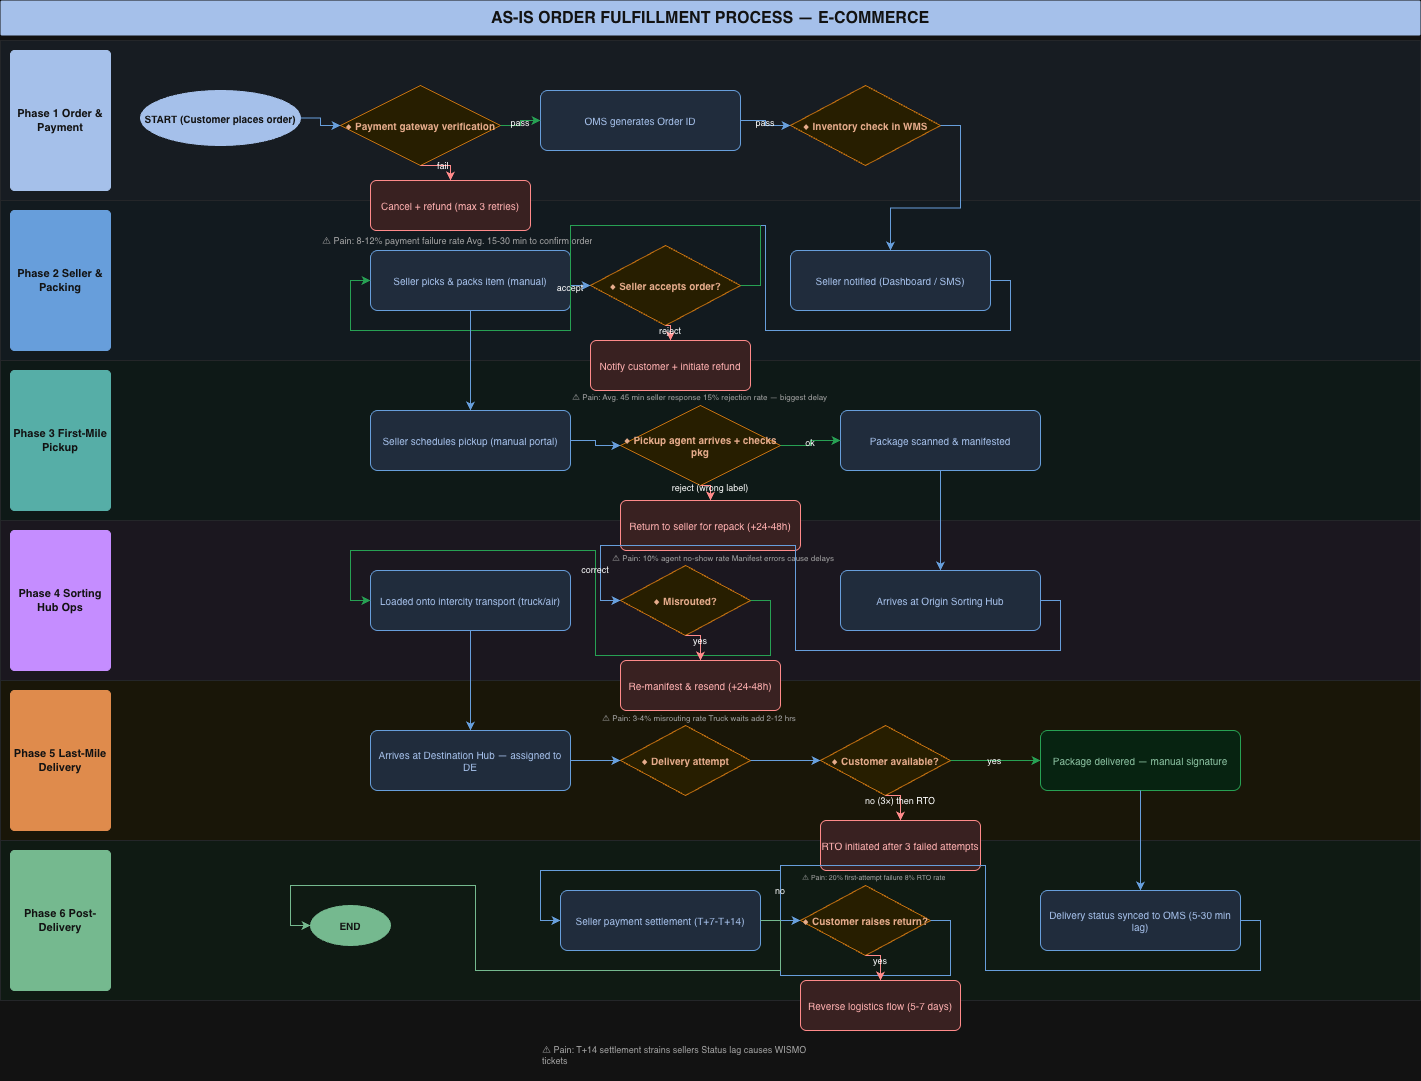

The diagram above was exported from draw.io. Its source (the exported page's mxGraphModel, read from the mxfile embedded in the PNG):
<mxGraphModel dx="1720" dy="1113" grid="1" gridSize="10" guides="1" tooltips="1" connect="1" arrows="1" fold="1" page="1" pageScale="1" pageWidth="1654" pageHeight="1169" math="0" shadow="0">
  <root>
    <mxCell id="0" />
    <mxCell id="1" parent="0" />
    <mxCell id="2" parent="1" style="fillColor=#EEF4FB;strokeColor=#E5E7EB;fontSize=0;" value="" vertex="1">
      <mxGeometry height="160" width="1420" y="40" as="geometry" />
    </mxCell>
    <mxCell id="3" parent="1" style="fillColor=#1B3A6B;strokeColor=#1B3A6B;fontColor=#FFFFFF;fontSize=11;fontStyle=1;align=center;verticalAlign=middle;whiteSpace=wrap;rounded=1;arcSize=4;" value="Phase 1 Order &amp; Payment" vertex="1">
      <mxGeometry height="140" width="100" x="10" y="50" as="geometry" />
    </mxCell>
    <mxCell id="4" parent="1" style="fillColor=#F0F9FF;strokeColor=#E5E7EB;fontSize=0;" value="" vertex="1">
      <mxGeometry height="160" width="1420" y="200" as="geometry" />
    </mxCell>
    <mxCell id="5" parent="1" style="fillColor=#2E6DB4;strokeColor=#2E6DB4;fontColor=#FFFFFF;fontSize=11;fontStyle=1;align=center;verticalAlign=middle;whiteSpace=wrap;rounded=1;arcSize=4;" value="Phase 2 Seller &amp; Packing" vertex="1">
      <mxGeometry height="140" width="100" x="10" y="210" as="geometry" />
    </mxCell>
    <mxCell id="6" parent="1" style="fillColor=#F0FDFA;strokeColor=#E5E7EB;fontSize=0;" value="" vertex="1">
      <mxGeometry height="160" width="1420" y="360" as="geometry" />
    </mxCell>
    <mxCell id="7" parent="1" style="fillColor=#0F766E;strokeColor=#0F766E;fontColor=#FFFFFF;fontSize=11;fontStyle=1;align=center;verticalAlign=middle;whiteSpace=wrap;rounded=1;arcSize=4;" value="Phase 3 First-Mile Pickup" vertex="1">
      <mxGeometry height="140" width="100" x="10" y="370" as="geometry" />
    </mxCell>
    <mxCell id="8" parent="1" style="fillColor=#FAF5FF;strokeColor=#E5E7EB;fontSize=0;" value="" vertex="1">
      <mxGeometry height="160" width="1420" y="520" as="geometry" />
    </mxCell>
    <mxCell id="9" parent="1" style="fillColor=#7C3AED;strokeColor=#7C3AED;fontColor=#FFFFFF;fontSize=11;fontStyle=1;align=center;verticalAlign=middle;whiteSpace=wrap;rounded=1;arcSize=4;" value="Phase 4 Sorting Hub Ops" vertex="1">
      <mxGeometry height="140" width="100" x="10" y="530" as="geometry" />
    </mxCell>
    <mxCell id="10" parent="1" style="fillColor=#FFFBEB;strokeColor=#E5E7EB;fontSize=0;" value="" vertex="1">
      <mxGeometry height="160" width="1420" y="680" as="geometry" />
    </mxCell>
    <mxCell id="11" parent="1" style="fillColor=#B45309;strokeColor=#B45309;fontColor=#FFFFFF;fontSize=11;fontStyle=1;align=center;verticalAlign=middle;whiteSpace=wrap;rounded=1;arcSize=4;" value="Phase 5 Last-Mile Delivery" vertex="1">
      <mxGeometry height="140" width="100" x="10" y="690" as="geometry" />
    </mxCell>
    <mxCell id="12" parent="1" style="fillColor=#F0FDF4;strokeColor=#E5E7EB;fontSize=0;" value="" vertex="1">
      <mxGeometry height="160" width="1420" y="840" as="geometry" />
    </mxCell>
    <mxCell id="13" parent="1" style="fillColor=#166534;strokeColor=#166534;fontColor=#FFFFFF;fontSize=11;fontStyle=1;align=center;verticalAlign=middle;whiteSpace=wrap;rounded=1;arcSize=4;" value="Phase 6 Post-Delivery" vertex="1">
      <mxGeometry height="140" width="100" x="10" y="850" as="geometry" />
    </mxCell>
    <mxCell id="14" parent="1" style="ellipse;whiteSpace=wrap;html=1;fillColor=#1B3A6B;fontColor=#FFFFFF;strokeColor=#1B3A6B;fontSize=10;fontStyle=1;" value="START (Customer places order)" vertex="1">
      <mxGeometry height="55" width="160" x="140" y="90" as="geometry" />
    </mxCell>
    <mxCell id="18" parent="1" style="rhombus;whiteSpace=wrap;html=1;fillColor=#FEF3C7;fontColor=#78350F;strokeColor=#D97706;fontSize=10;fontStyle=1;" value="◆ Payment gateway verification" vertex="1">
      <mxGeometry height="80" width="160" x="340" y="85" as="geometry" />
    </mxCell>
    <mxCell id="16" parent="1" style="rounded=1;whiteSpace=wrap;html=1;fillColor=#D6E4F7;fontColor=#1B3A6B;strokeColor=#2E6DB4;fontSize=10;fontStyle=0;arcSize=12;" value="OMS generates Order ID" vertex="1">
      <mxGeometry height="60" width="200" x="540" y="90" as="geometry" />
    </mxCell>
    <mxCell id="19" parent="1" style="rhombus;whiteSpace=wrap;html=1;fillColor=#FEF3C7;fontColor=#78350F;strokeColor=#D97706;fontSize=10;fontStyle=1;" value="◆ Inventory check in WMS" vertex="1">
      <mxGeometry height="80" width="150" x="790" y="85" as="geometry" />
    </mxCell>
    <mxCell id="20" parent="1" style="rounded=1;whiteSpace=wrap;html=1;fillColor=#FEE2E2;fontColor=#7F1D1D;strokeColor=#DC2626;fontSize=10;fontStyle=0;arcSize=12;" value="Cancel + refund (max 3 retries)" vertex="1">
      <mxGeometry height="50" width="160" x="370" y="180" as="geometry" />
    </mxCell>
    <mxCell id="48" parent="1" style="text;html=1;strokeColor=none;fillColor=none;align=left;verticalAlign=top;whiteSpace=wrap;overflow=hidden;fontSize=9;fontColor=#555555;" value="⚠ Pain: 8-12% payment failure rate Avg. 15-30 min to confirm order" vertex="1">
      <mxGeometry height="40" width="280" x="320" y="229" as="geometry" />
    </mxCell>
    <mxCell id="49" edge="1" parent="1" source="14" style="edgeStyle=orthogonalEdgeStyle;rounded=0;orthogonalLoop=1;jettySize=auto;exitX=1;exitY=0.5;exitDx=0;exitDy=0;entryX=0;entryY=0.5;entryDx=0;entryDy=0;strokeColor=#2E6DB4;fontSize=9;labelBackgroundColor=none;" target="18" value="">
      <mxGeometry relative="1" as="geometry" />
    </mxCell>
    <mxCell id="50" edge="1" parent="1" source="18" style="edgeStyle=orthogonalEdgeStyle;rounded=0;orthogonalLoop=1;jettySize=auto;exitX=1;exitY=0.5;exitDx=0;exitDy=0;entryX=0;entryY=0.5;entryDx=0;entryDy=0;strokeColor=#16A34A;fontSize=9;labelBackgroundColor=none;" target="16" value="pass">
      <mxGeometry relative="1" as="geometry" />
    </mxCell>
    <mxCell id="51" edge="1" parent="1" source="16" style="edgeStyle=orthogonalEdgeStyle;rounded=0;orthogonalLoop=1;jettySize=auto;exitX=1;exitY=0.5;exitDx=0;exitDy=0;entryX=0;entryY=0.5;entryDx=0;entryDy=0;strokeColor=#2E6DB4;fontSize=9;labelBackgroundColor=none;" target="19" value="pass">
      <mxGeometry relative="1" as="geometry" />
    </mxCell>
    <mxCell id="52" edge="1" parent="1" source="18" style="edgeStyle=orthogonalEdgeStyle;rounded=0;orthogonalLoop=1;jettySize=auto;exitX=0.5;exitY=1;exitDx=0;exitDy=0;entryX=0.5;entryY=0;entryDx=0;entryDy=0;strokeColor=#DC2626;fontSize=9;labelBackgroundColor=none;" target="20" value="fail">
      <mxGeometry relative="1" as="geometry" />
    </mxCell>
    <mxCell id="21" parent="1" style="rounded=1;whiteSpace=wrap;html=1;fillColor=#D6E4F7;fontColor=#1B3A6B;strokeColor=#2E6DB4;fontSize=10;fontStyle=0;arcSize=12;" value="Seller notified (Dashboard / SMS)" vertex="1">
      <mxGeometry height="60" width="200" x="790" y="250" as="geometry" />
    </mxCell>
    <mxCell id="24" parent="1" style="rhombus;whiteSpace=wrap;html=1;fillColor=#FEF3C7;fontColor=#78350F;strokeColor=#D97706;fontSize=10;fontStyle=1;" value="◆ Seller accepts order?" vertex="1">
      <mxGeometry height="80" width="150" x="590" y="245" as="geometry" />
    </mxCell>
    <mxCell id="23" parent="1" style="rounded=1;whiteSpace=wrap;html=1;fillColor=#D6E4F7;fontColor=#1B3A6B;strokeColor=#2E6DB4;fontSize=10;fontStyle=0;arcSize=12;" value="Seller picks &amp; packs item (manual)" vertex="1">
      <mxGeometry height="60" width="200" x="370" y="250" as="geometry" />
    </mxCell>
    <mxCell id="25" parent="1" style="rounded=1;whiteSpace=wrap;html=1;fillColor=#FEE2E2;fontColor=#7F1D1D;strokeColor=#DC2626;fontSize=10;fontStyle=0;arcSize=12;" value="Notify customer + initiate refund" vertex="1">
      <mxGeometry height="50" width="160" x="590" y="340" as="geometry" />
    </mxCell>
    <mxCell id="53" parent="1" style="text;html=1;strokeColor=none;fillColor=none;align=left;verticalAlign=top;whiteSpace=wrap;overflow=hidden;fontSize=8;fontColor=#555555;" value="⚠ Pain: Avg. 45 min seller response 15% rejection rate — biggest delay" vertex="1">
      <mxGeometry height="40" width="280" x="570" y="386" as="geometry" />
    </mxCell>
    <mxCell id="54" edge="1" parent="1" source="19" style="edgeStyle=orthogonalEdgeStyle;rounded=0;orthogonalLoop=1;jettySize=auto;exitX=1;exitY=0.5;exitDx=0;exitDy=0;entryX=0.5;entryY=0;entryDx=0;entryDy=0;strokeColor=#2E6DB4;fontSize=9;labelBackgroundColor=none;" target="21" value="">
      <mxGeometry relative="1" as="geometry" />
    </mxCell>
    <mxCell id="55" edge="1" parent="1" source="21" style="edgeStyle=orthogonalEdgeStyle;rounded=0;orthogonalLoop=1;jettySize=auto;exitX=1;exitY=0.5;exitDx=0;exitDy=0;entryX=0;entryY=0.5;entryDx=0;entryDy=0;strokeColor=#2E6DB4;fontSize=9;labelBackgroundColor=none;" target="24" value="">
      <mxGeometry relative="1" as="geometry" />
    </mxCell>
    <mxCell id="56" edge="1" parent="1" source="24" style="edgeStyle=orthogonalEdgeStyle;rounded=0;orthogonalLoop=1;jettySize=auto;exitX=1;exitY=0.5;exitDx=0;exitDy=0;entryX=0;entryY=0.5;entryDx=0;entryDy=0;strokeColor=#16A34A;fontSize=9;labelBackgroundColor=none;" target="23" value="accept">
      <mxGeometry relative="1" as="geometry" />
    </mxCell>
    <mxCell id="57" edge="1" parent="1" source="24" style="edgeStyle=orthogonalEdgeStyle;rounded=0;orthogonalLoop=1;jettySize=auto;exitX=0.5;exitY=1;exitDx=0;exitDy=0;entryX=0.5;entryY=0;entryDx=0;entryDy=0;strokeColor=#DC2626;fontSize=9;labelBackgroundColor=none;" target="25" value="reject">
      <mxGeometry relative="1" as="geometry" />
    </mxCell>
    <mxCell id="26" parent="1" style="rounded=1;whiteSpace=wrap;html=1;fillColor=#D6E4F7;fontColor=#1B3A6B;strokeColor=#2E6DB4;fontSize=10;fontStyle=0;arcSize=12;" value="Seller schedules pickup (manual portal)" vertex="1">
      <mxGeometry height="60" width="200" x="370" y="410" as="geometry" />
    </mxCell>
    <mxCell id="29" parent="1" style="rhombus;whiteSpace=wrap;html=1;fillColor=#FEF3C7;fontColor=#78350F;strokeColor=#D97706;fontSize=10;fontStyle=1;" value="◆ Pickup agent arrives + checks pkg" vertex="1">
      <mxGeometry height="80" width="160" x="620" y="405" as="geometry" />
    </mxCell>
    <mxCell id="28" parent="1" style="rounded=1;whiteSpace=wrap;html=1;fillColor=#D6E4F7;fontColor=#1B3A6B;strokeColor=#2E6DB4;fontSize=10;fontStyle=0;arcSize=12;" value="Package scanned &amp; manifested" vertex="1">
      <mxGeometry height="60" width="200" x="840" y="410" as="geometry" />
    </mxCell>
    <mxCell id="30" parent="1" style="rounded=1;whiteSpace=wrap;html=1;fillColor=#FEE2E2;fontColor=#7F1D1D;strokeColor=#DC2626;fontSize=10;fontStyle=0;arcSize=12;" value="Return to seller for repack (+24-48h)" vertex="1">
      <mxGeometry height="50" width="180" x="620" y="500" as="geometry" />
    </mxCell>
    <mxCell id="58" parent="1" style="text;html=1;strokeColor=none;fillColor=none;align=left;verticalAlign=top;whiteSpace=wrap;overflow=hidden;fontSize=8;fontColor=#555555;" value="⚠ Pain: 10% agent no-show rate Manifest errors cause delays" vertex="1">
      <mxGeometry height="40" width="260" x="610" y="547" as="geometry" />
    </mxCell>
    <mxCell id="59" edge="1" parent="1" source="23" style="edgeStyle=orthogonalEdgeStyle;rounded=0;orthogonalLoop=1;jettySize=auto;exitX=0.5;exitY=1;exitDx=0;exitDy=0;entryX=0.5;entryY=0;entryDx=0;entryDy=0;strokeColor=#2E6DB4;fontSize=9;labelBackgroundColor=none;" target="26" value="">
      <mxGeometry relative="1" as="geometry" />
    </mxCell>
    <mxCell id="60" edge="1" parent="1" source="26" style="edgeStyle=orthogonalEdgeStyle;rounded=0;orthogonalLoop=1;jettySize=auto;exitX=1;exitY=0.5;exitDx=0;exitDy=0;entryX=0;entryY=0.5;entryDx=0;entryDy=0;strokeColor=#2E6DB4;fontSize=9;labelBackgroundColor=none;" target="29" value="">
      <mxGeometry relative="1" as="geometry" />
    </mxCell>
    <mxCell id="61" edge="1" parent="1" source="29" style="edgeStyle=orthogonalEdgeStyle;rounded=0;orthogonalLoop=1;jettySize=auto;exitX=1;exitY=0.5;exitDx=0;exitDy=0;entryX=0;entryY=0.5;entryDx=0;entryDy=0;strokeColor=#16A34A;fontSize=9;labelBackgroundColor=none;" target="28" value="ok">
      <mxGeometry relative="1" as="geometry" />
    </mxCell>
    <mxCell id="62" edge="1" parent="1" source="29" style="edgeStyle=orthogonalEdgeStyle;rounded=0;orthogonalLoop=1;jettySize=auto;exitX=0.5;exitY=1;exitDx=0;exitDy=0;entryX=0.5;entryY=0;entryDx=0;entryDy=0;strokeColor=#DC2626;fontSize=9;labelBackgroundColor=none;" target="30" value="reject (wrong label)">
      <mxGeometry relative="1" as="geometry" />
    </mxCell>
    <mxCell id="31" parent="1" style="rounded=1;whiteSpace=wrap;html=1;fillColor=#D6E4F7;fontColor=#1B3A6B;strokeColor=#2E6DB4;fontSize=10;fontStyle=0;arcSize=12;" value="Arrives at Origin Sorting Hub" vertex="1">
      <mxGeometry height="60" width="200" x="840" y="570" as="geometry" />
    </mxCell>
    <mxCell id="34" parent="1" style="rhombus;whiteSpace=wrap;html=1;fillColor=#FEF3C7;fontColor=#78350F;strokeColor=#D97706;fontSize=10;fontStyle=1;" value="◆ Misrouted?" vertex="1">
      <mxGeometry height="70" width="130" x="620" y="565" as="geometry" />
    </mxCell>
    <mxCell id="33" parent="1" style="rounded=1;whiteSpace=wrap;html=1;fillColor=#D6E4F7;fontColor=#1B3A6B;strokeColor=#2E6DB4;fontSize=10;fontStyle=0;arcSize=12;" value="Loaded onto intercity transport (truck/air)" vertex="1">
      <mxGeometry height="60" width="200" x="370" y="570" as="geometry" />
    </mxCell>
    <mxCell id="35" parent="1" style="rounded=1;whiteSpace=wrap;html=1;fillColor=#FEE2E2;fontColor=#7F1D1D;strokeColor=#DC2626;fontSize=10;fontStyle=0;arcSize=12;" value="Re-manifest &amp; resend (+24-48h)" vertex="1">
      <mxGeometry height="50" width="160" x="620" y="660" as="geometry" />
    </mxCell>
    <mxCell id="63" parent="1" style="text;html=1;strokeColor=none;fillColor=none;align=left;verticalAlign=top;whiteSpace=wrap;overflow=hidden;fontSize=8;fontColor=#555555;" value="⚠ Pain: 3-4% misrouting rate Truck waits add 2-12 hrs" vertex="1">
      <mxGeometry height="40" width="260" x="600" y="707" as="geometry" />
    </mxCell>
    <mxCell id="64" edge="1" parent="1" source="28" style="edgeStyle=orthogonalEdgeStyle;rounded=0;orthogonalLoop=1;jettySize=auto;exitX=0.5;exitY=1;exitDx=0;exitDy=0;entryX=0.5;entryY=0;entryDx=0;entryDy=0;strokeColor=#2E6DB4;fontSize=9;labelBackgroundColor=none;" target="31" value="">
      <mxGeometry relative="1" as="geometry" />
    </mxCell>
    <mxCell id="65" edge="1" parent="1" source="31" style="edgeStyle=orthogonalEdgeStyle;rounded=0;orthogonalLoop=1;jettySize=auto;exitX=1;exitY=0.5;exitDx=0;exitDy=0;entryX=0;entryY=0.5;entryDx=0;entryDy=0;strokeColor=#2E6DB4;fontSize=9;labelBackgroundColor=none;" target="34" value="">
      <mxGeometry relative="1" as="geometry" />
    </mxCell>
    <mxCell id="66" edge="1" parent="1" source="34" style="edgeStyle=orthogonalEdgeStyle;rounded=0;orthogonalLoop=1;jettySize=auto;exitX=1;exitY=0.5;exitDx=0;exitDy=0;entryX=0;entryY=0.5;entryDx=0;entryDy=0;strokeColor=#16A34A;fontSize=9;labelBackgroundColor=none;" target="33" value="correct">
      <mxGeometry relative="1" as="geometry" />
    </mxCell>
    <mxCell id="67" edge="1" parent="1" source="34" style="edgeStyle=orthogonalEdgeStyle;rounded=0;orthogonalLoop=1;jettySize=auto;exitX=0.5;exitY=1;exitDx=0;exitDy=0;entryX=0.5;entryY=0;entryDx=0;entryDy=0;strokeColor=#DC2626;fontSize=9;labelBackgroundColor=none;" target="35" value="yes">
      <mxGeometry relative="1" as="geometry" />
    </mxCell>
    <mxCell id="36" parent="1" style="rounded=1;whiteSpace=wrap;html=1;fillColor=#D6E4F7;fontColor=#1B3A6B;strokeColor=#2E6DB4;fontSize=10;fontStyle=0;arcSize=12;" value="Arrives at Destination Hub — assigned to DE" vertex="1">
      <mxGeometry height="60" width="200" x="370" y="730" as="geometry" />
    </mxCell>
    <mxCell id="39" parent="1" style="rhombus;whiteSpace=wrap;html=1;fillColor=#FEF3C7;fontColor=#78350F;strokeColor=#D97706;fontSize=10;fontStyle=1;" value="◆ Delivery attempt" vertex="1">
      <mxGeometry height="70" width="130" x="620" y="725" as="geometry" />
    </mxCell>
    <mxCell id="40" parent="1" style="rhombus;whiteSpace=wrap;html=1;fillColor=#FEF3C7;fontColor=#78350F;strokeColor=#D97706;fontSize=10;fontStyle=1;" value="◆ Customer available?" vertex="1">
      <mxGeometry height="70" width="130" x="820" y="725" as="geometry" />
    </mxCell>
    <mxCell id="41" parent="1" style="rounded=1;whiteSpace=wrap;html=1;fillColor=#FEE2E2;fontColor=#7F1D1D;strokeColor=#DC2626;fontSize=10;fontStyle=0;arcSize=12;" value="RTO initiated after 3 failed attempts" vertex="1">
      <mxGeometry height="50" width="160" x="820" y="820" as="geometry" />
    </mxCell>
    <mxCell id="38" parent="1" style="rounded=1;whiteSpace=wrap;html=1;fillColor=#DCFCE7;fontColor=#14532D;strokeColor=#16A34A;fontSize=10;fontStyle=0;arcSize=12;" value="Package delivered — manual signature" vertex="1">
      <mxGeometry height="60" width="200" x="1040" y="730" as="geometry" />
    </mxCell>
    <mxCell id="68" parent="1" style="text;html=1;strokeColor=none;fillColor=none;align=left;verticalAlign=top;whiteSpace=wrap;overflow=hidden;fontSize=7;fontColor=#555555;" value="⚠ Pain: 20% first-attempt failure 8% RTO rate" vertex="1">
      <mxGeometry height="40" width="240" x="800" y="867" as="geometry" />
    </mxCell>
    <mxCell id="69" edge="1" parent="1" source="33" style="edgeStyle=orthogonalEdgeStyle;rounded=0;orthogonalLoop=1;jettySize=auto;exitX=0.5;exitY=1;exitDx=0;exitDy=0;entryX=0.5;entryY=0;entryDx=0;entryDy=0;strokeColor=#2E6DB4;fontSize=9;labelBackgroundColor=none;" target="36" value="">
      <mxGeometry relative="1" as="geometry" />
    </mxCell>
    <mxCell id="70" edge="1" parent="1" source="36" style="edgeStyle=orthogonalEdgeStyle;rounded=0;orthogonalLoop=1;jettySize=auto;exitX=1;exitY=0.5;exitDx=0;exitDy=0;entryX=0;entryY=0.5;entryDx=0;entryDy=0;strokeColor=#2E6DB4;fontSize=9;labelBackgroundColor=none;" target="39" value="">
      <mxGeometry relative="1" as="geometry" />
    </mxCell>
    <mxCell id="71" edge="1" parent="1" source="39" style="edgeStyle=orthogonalEdgeStyle;rounded=0;orthogonalLoop=1;jettySize=auto;exitX=1;exitY=0.5;exitDx=0;exitDy=0;entryX=0;entryY=0.5;entryDx=0;entryDy=0;strokeColor=#2E6DB4;fontSize=9;labelBackgroundColor=none;" target="40" value="">
      <mxGeometry relative="1" as="geometry" />
    </mxCell>
    <mxCell id="72" edge="1" parent="1" source="40" style="edgeStyle=orthogonalEdgeStyle;rounded=0;orthogonalLoop=1;jettySize=auto;exitX=1;exitY=0.5;exitDx=0;exitDy=0;entryX=0;entryY=0.5;entryDx=0;entryDy=0;strokeColor=#16A34A;fontSize=9;labelBackgroundColor=none;" target="38" value="yes">
      <mxGeometry relative="1" as="geometry" />
    </mxCell>
    <mxCell id="73" edge="1" parent="1" source="40" style="edgeStyle=orthogonalEdgeStyle;rounded=0;orthogonalLoop=1;jettySize=auto;exitX=0.5;exitY=1;exitDx=0;exitDy=0;entryX=0.5;entryY=0;entryDx=0;entryDy=0;strokeColor=#DC2626;fontSize=9;labelBackgroundColor=none;" target="41" value="no (3×) then RTO">
      <mxGeometry relative="1" as="geometry" />
    </mxCell>
    <mxCell id="42" parent="1" style="rounded=1;whiteSpace=wrap;html=1;fillColor=#D6E4F7;fontColor=#1B3A6B;strokeColor=#2E6DB4;fontSize=10;fontStyle=0;arcSize=12;" value="Delivery status synced to OMS (5-30 min lag)" vertex="1">
      <mxGeometry height="60" width="200" x="1040" y="890" as="geometry" />
    </mxCell>
    <mxCell id="45" parent="1" style="rhombus;whiteSpace=wrap;html=1;fillColor=#FEF3C7;fontColor=#78350F;strokeColor=#D97706;fontSize=10;fontStyle=1;" value="◆ Customer raises return?" vertex="1">
      <mxGeometry height="70" width="130" x="800" y="885" as="geometry" />
    </mxCell>
    <mxCell id="44" parent="1" style="rounded=1;whiteSpace=wrap;html=1;fillColor=#D6E4F7;fontColor=#1B3A6B;strokeColor=#2E6DB4;fontSize=10;fontStyle=0;arcSize=12;" value="Seller payment settlement (T+7-T+14)" vertex="1">
      <mxGeometry height="60" width="200" x="560" y="890" as="geometry" />
    </mxCell>
    <mxCell id="47" parent="1" style="rounded=1;whiteSpace=wrap;html=1;fillColor=#FEE2E2;fontColor=#7F1D1D;strokeColor=#DC2626;fontSize=10;fontStyle=0;arcSize=12;" value="Reverse logistics flow (5-7 days)" vertex="1">
      <mxGeometry height="50" width="160" x="800" y="980" as="geometry" />
    </mxCell>
    <mxCell id="46" parent="1" style="ellipse;whiteSpace=wrap;html=1;fillColor=#166534;fontColor=#FFFFFF;strokeColor=#166534;fontSize=10;fontStyle=1;" value="END" vertex="1">
      <mxGeometry height="40" width="80" x="310" y="905" as="geometry" />
    </mxCell>
    <mxCell id="74" parent="1" style="text;html=1;strokeColor=none;fillColor=none;align=left;verticalAlign=top;whiteSpace=wrap;overflow=hidden;fontSize=9;fontColor=#555555;" value="⚠ Pain: T+14 settlement strains sellers Status lag causes WISMO tickets" vertex="1">
      <mxGeometry height="40" width="280" x="540" y="1038" as="geometry" />
    </mxCell>
    <mxCell id="75" edge="1" parent="1" source="38" style="edgeStyle=orthogonalEdgeStyle;rounded=0;orthogonalLoop=1;jettySize=auto;exitX=0.5;exitY=1;exitDx=0;exitDy=0;entryX=0.5;entryY=0;entryDx=0;entryDy=0;strokeColor=#2E6DB4;fontSize=9;labelBackgroundColor=none;" target="42" value="">
      <mxGeometry relative="1" as="geometry" />
    </mxCell>
    <mxCell id="76" edge="1" parent="1" source="42" style="edgeStyle=orthogonalEdgeStyle;rounded=0;orthogonalLoop=1;jettySize=auto;exitX=1;exitY=0.5;exitDx=0;exitDy=0;entryX=0;entryY=0.5;entryDx=0;entryDy=0;strokeColor=#2E6DB4;fontSize=9;labelBackgroundColor=none;" target="45" value="">
      <mxGeometry relative="1" as="geometry" />
    </mxCell>
    <mxCell id="77" edge="1" parent="1" source="45" style="edgeStyle=orthogonalEdgeStyle;rounded=0;orthogonalLoop=1;jettySize=auto;exitX=1;exitY=0.5;exitDx=0;exitDy=0;entryX=0;entryY=0.5;entryDx=0;entryDy=0;strokeColor=#2E6DB4;fontSize=9;labelBackgroundColor=none;" target="44" value="no">
      <mxGeometry relative="1" as="geometry" />
    </mxCell>
    <mxCell id="78" edge="1" parent="1" source="44" style="edgeStyle=orthogonalEdgeStyle;rounded=0;orthogonalLoop=1;jettySize=auto;exitX=1;exitY=0.5;exitDx=0;exitDy=0;entryX=0;entryY=0.5;entryDx=0;entryDy=0;strokeColor=#166534;fontSize=9;labelBackgroundColor=none;" target="46" value="">
      <mxGeometry relative="1" as="geometry" />
    </mxCell>
    <mxCell id="79" edge="1" parent="1" source="45" style="edgeStyle=orthogonalEdgeStyle;rounded=0;orthogonalLoop=1;jettySize=auto;exitX=0.5;exitY=1;exitDx=0;exitDy=0;entryX=0.5;entryY=0;entryDx=0;entryDy=0;strokeColor=#DC2626;fontSize=9;labelBackgroundColor=none;" target="47" value="yes">
      <mxGeometry relative="1" as="geometry" />
    </mxCell>
    <mxCell id="80" parent="1" style="text;html=1;strokeColor=none;fillColor=#1B3A6B;align=center;verticalAlign=middle;whiteSpace=wrap;rounded=1;fontSize=16;fontStyle=1;fontColor=#FFFFFF;arcSize=4;" value="AS-IS ORDER FULFILLMENT PROCESS — E-COMMERCE" vertex="1">
      <mxGeometry height="35" width="1420" as="geometry" />
    </mxCell>
  </root>
</mxGraphModel>